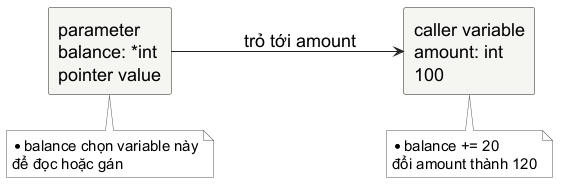

The diagram above was rendered by PlantUML. Its source (embedded in the PNG):
@startuml
skinparam backgroundColor white
skinparam shadowing false
skinparam defaultFontName "Source Sans 3"
skinparam defaultFontSize 18
skinparam defaultFontColor #000000
skinparam rectangle {
  BackgroundColor #F5F5F2
  BorderColor #222222
  FontColor #000000
  RoundCorner 5
}
skinparam arrowColor #222222
skinparam note {
  BackgroundColor #FFFFFF
  BorderColor #555555
  FontColor #000000
  FontName "Source Sans 3"
  FontSize 15
}
left to right direction
rectangle "caller variable\namount: int\n100" as amount
rectangle "parameter\nbalance: *int\npointer value" as pointer
pointer --> amount : trỏ tới amount
note bottom of pointer : *balance chọn variable này\nđể đọc hoặc gán
note bottom of amount : *balance += 20\nđổi amount thành 120
@enduml